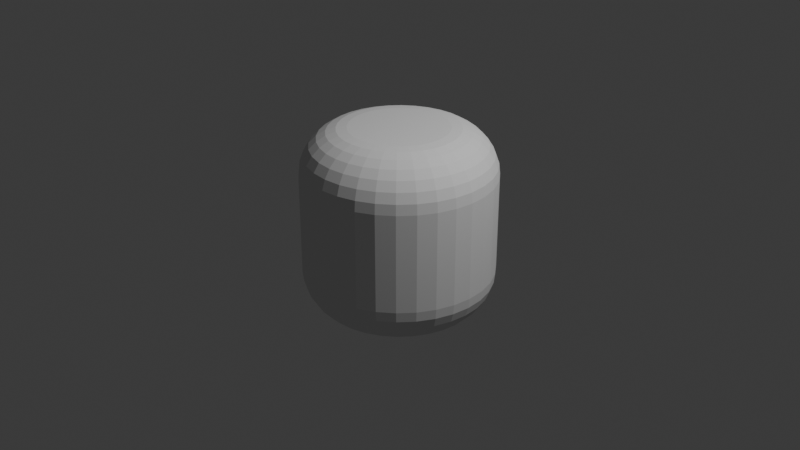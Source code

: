 # Source: hydrogen_tank_module.blend  (saved by Blender 4.5.90; exported with 4.5.12 LTS)
import bpy
from mathutils import Matrix  # noqa: F401  (used for matrix-valued properties, if any)

bpy.ops.wm.read_factory_settings(use_empty=True)
scene = bpy.context.scene
scene.name = 'Scene'

# ---- collections
col_collection = bpy.data.collections.new('Collection'); scene.collection.children.link(col_collection)

# ---- world
world_world = bpy.data.worlds.new('World'); scene.world = world_world
world_world.use_nodes = True; world_world.node_tree.nodes.clear()
_N = world_world.node_tree.nodes; _L = world_world.node_tree.links
n0 = _N.new('ShaderNodeOutputWorld'); n0.name = 'World Output'; n0.location = (200, 100)
n1 = _N.new('ShaderNodeBackground'); n1.name = 'Background'; n1.location = (-200, 100)
n1.inputs[0].default_value = (0.05088, 0.05088, 0.05088, 1.0)
_L.new(n1.outputs[0], n0.inputs[0])
n0.is_active_output = True
world_world.color = (0.05088, 0.05088, 0.05088)
world_world.sun_shadow_jitter_overblur = 0.0

# ---- cameras
cam_camera = bpy.data.cameras.new('Camera')
cam_camera.clip_end = 100.0
cam_camera.ortho_scale = 7.314

# ---- lights
light_light = bpy.data.lights.new('Light', 'POINT')
light_light.energy = 1000.0
light_light.shadow_soft_size = 0.1

# ---- meshes
me_cylinder = bpy.data.meshes.new('Cylinder')
me_cylinder.from_pydata([(0.0, 0.5128, -1.0), (0.0, 1.0, -0.5151), (0.0, 0.6212, -0.9878), (0.0, 0.7242, -0.952), (4.657e-10, 0.8165, -0.8942), (4.657e-10, 0.8937, -0.8174), (0.0, 0.9517, -0.7255), (0.0, 0.9878, -0.623), (0.0, 0.5128, 1.0), (0.0, 1.0, 0.5151), (0.0, 0.6212, 0.9878), (0.0, 0.7242, 0.952), (-4.657e-10, 0.8165, 0.8942), (-4.657e-10, 0.8937, 0.8174), (0.0, 0.9517, 0.7255), (0.0, 0.9878, 0.623), (0.1, 0.5029, -1.0), (0.1951, 0.9808, -0.5151), (0.1212, 0.6092, -0.9878), (0.1413, 0.7102, -0.952), (0.1593, 0.8009, -0.8942), (0.1744, 0.8765, -0.8174), (0.1857, 0.9335, -0.7255), (0.1927, 0.9688, -0.623), (0.1, 0.5029, 1.0), (0.1951, 0.9808, 0.5151), (0.1212, 0.6092, 0.9878), (0.1413, 0.7102, 0.952), (0.1593, 0.8009, 0.8942), (0.1744, 0.8765, 0.8174), (0.1857, 0.9335, 0.7255), (0.1927, 0.9688, 0.623), (0.1962, 0.4737, -1.0), (0.3827, 0.9239, -0.5151), (0.2377, 0.5739, -0.9878), (0.2771, 0.669, -0.952), (0.3125, 0.7544, -0.8942), (0.342, 0.8257, -0.8174), (0.3642, 0.8793, -0.7255), (0.378, 0.9126, -0.623), (0.1962, 0.4737, 1.0), (0.3827, 0.9239, 0.5151), (0.2377, 0.5739, 0.9878), (0.2771, 0.669, 0.952), (0.3125, 0.7544, 0.8942), (0.342, 0.8257, 0.8174), (0.3642, 0.8793, 0.7255), (0.378, 0.9126, 0.623), (0.2849, 0.4263, -1.0), (0.5556, 0.8315, -0.5151), (0.3451, 0.5165, -0.9878), (0.4023, 0.6021, -0.952), (0.4536, 0.6789, -0.8942), (0.4965, 0.7431, -0.8174), (0.5288, 0.7913, -0.7255), (0.5488, 0.8213, -0.623), (0.2849, 0.4263, 1.0), (0.5556, 0.8315, 0.5151), (0.3451, 0.5165, 0.9878), (0.4023, 0.6021, 0.952), (0.4536, 0.6789, 0.8942), (0.4965, 0.7431, 0.8174), (0.5288, 0.7913, 0.7255), (0.5488, 0.8213, 0.623), (0.3626, 0.3626, -1.0), (0.7071, 0.7071, -0.5151), (0.4392, 0.4392, -0.9878), (0.5121, 0.5121, -0.952), (0.5774, 0.5774, -0.8942), (0.6319, 0.6319, -0.8174), (0.673, 0.673, -0.7255), (0.6985, 0.6985, -0.623), (0.3626, 0.3626, 1.0), (0.7071, 0.7071, 0.5151), (0.4392, 0.4392, 0.9878), (0.5121, 0.5121, 0.952), (0.5774, 0.5774, 0.8942), (0.6319, 0.6319, 0.8174), (0.673, 0.673, 0.7255), (0.6985, 0.6985, 0.623), (0.4263, 0.2849, -1.0), (0.8315, 0.5556, -0.5151), (0.5165, 0.3451, -0.9878), (0.6021, 0.4023, -0.952), (0.6789, 0.4536, -0.8942), (0.7431, 0.4965, -0.8174), (0.7913, 0.5288, -0.7255), (0.8213, 0.5488, -0.623), (0.4263, 0.2849, 1.0), (0.8315, 0.5556, 0.5151), (0.5165, 0.3451, 0.9878), (0.6021, 0.4023, 0.952), (0.6789, 0.4536, 0.8942), (0.7431, 0.4965, 0.8174), (0.7913, 0.5288, 0.7255), (0.8213, 0.5488, 0.623), (0.4737, 0.1962, -1.0), (0.9239, 0.3827, -0.5151), (0.5739, 0.2377, -0.9878), (0.669, 0.2771, -0.952), (0.7544, 0.3125, -0.8942), (0.8257, 0.342, -0.8174), (0.8793, 0.3642, -0.7255), (0.9126, 0.378, -0.623), (0.4737, 0.1962, 1.0), (0.9239, 0.3827, 0.5151), (0.5739, 0.2377, 0.9878), (0.669, 0.2771, 0.952), (0.7544, 0.3125, 0.8942), (0.8257, 0.342, 0.8174), (0.8793, 0.3642, 0.7255), (0.9126, 0.378, 0.623), (0.5029, 0.1, -1.0), (0.9808, 0.1951, -0.5151), (0.6092, 0.1212, -0.9878), (0.7102, 0.1413, -0.952), (0.8009, 0.1593, -0.8942), (0.8765, 0.1744, -0.8174), (0.9335, 0.1857, -0.7255), (0.9688, 0.1927, -0.623), (0.5029, 0.1, 1.0), (0.9808, 0.1951, 0.5151), (0.6092, 0.1212, 0.9878), (0.7102, 0.1413, 0.952), (0.8009, 0.1593, 0.8942), (0.8765, 0.1744, 0.8174), (0.9335, 0.1857, 0.7255), (0.9688, 0.1927, 0.623), (0.5128, 0.0, -1.0), (1.0, 0.0, -0.5151), (0.6212, 0.0, -0.9878), (0.7242, 0.0, -0.952), (0.8165, -4.657e-10, -0.8942), (0.8937, -4.657e-10, -0.8174), (0.9517, 0.0, -0.7255), (0.9878, 0.0, -0.623), (0.5128, 0.0, 1.0), (1.0, 0.0, 0.5151), (0.6212, 0.0, 0.9878), (0.7242, 0.0, 0.952), (0.8165, 4.657e-10, 0.8942), (0.8937, 4.657e-10, 0.8174), (0.9517, 0.0, 0.7255), (0.9878, 0.0, 0.623), (0.5029, -0.1, -1.0), (0.9808, -0.1951, -0.5151), (0.6092, -0.1212, -0.9878), (0.7102, -0.1413, -0.952), (0.8009, -0.1593, -0.8942), (0.8765, -0.1744, -0.8174), (0.9335, -0.1857, -0.7255), (0.9688, -0.1927, -0.623), (0.5029, -0.1, 1.0), (0.9808, -0.1951, 0.5151), (0.6092, -0.1212, 0.9878), (0.7102, -0.1413, 0.952), (0.8009, -0.1593, 0.8942), (0.8765, -0.1744, 0.8174), (0.9335, -0.1857, 0.7255), (0.9688, -0.1927, 0.623), (0.4737, -0.1962, -1.0), (0.9239, -0.3827, -0.5151), (0.5739, -0.2377, -0.9878), (0.669, -0.2771, -0.952), (0.7544, -0.3125, -0.8942), (0.8257, -0.342, -0.8174), (0.8793, -0.3642, -0.7255), (0.9126, -0.378, -0.623), (0.4737, -0.1962, 1.0), (0.9239, -0.3827, 0.5151), (0.5739, -0.2377, 0.9878), (0.669, -0.2771, 0.952), (0.7544, -0.3125, 0.8942), (0.8257, -0.342, 0.8174), (0.8793, -0.3642, 0.7255), (0.9126, -0.378, 0.623), (0.4263, -0.2849, -1.0), (0.8315, -0.5556, -0.5151), (0.5165, -0.3451, -0.9878), (0.6021, -0.4023, -0.952), (0.6789, -0.4536, -0.8942), (0.7431, -0.4965, -0.8174), (0.7913, -0.5288, -0.7255), (0.8213, -0.5488, -0.623), (0.4263, -0.2849, 1.0), (0.8315, -0.5556, 0.5151), (0.5165, -0.3451, 0.9878), (0.6021, -0.4023, 0.952), (0.6789, -0.4536, 0.8942), (0.7431, -0.4965, 0.8174), (0.7913, -0.5288, 0.7255), (0.8213, -0.5488, 0.623), (0.3626, -0.3626, -1.0), (0.7071, -0.7071, -0.5151), (0.4392, -0.4392, -0.9878), (0.5121, -0.5121, -0.952), (0.5774, -0.5774, -0.8942), (0.6319, -0.6319, -0.8174), (0.673, -0.673, -0.7255), (0.6985, -0.6985, -0.623), (0.3626, -0.3626, 1.0), (0.7071, -0.7071, 0.5151), (0.4392, -0.4392, 0.9878), (0.5121, -0.5121, 0.952), (0.5774, -0.5774, 0.8942), (0.6319, -0.6319, 0.8174), (0.673, -0.673, 0.7255), (0.6985, -0.6985, 0.623), (0.2849, -0.4263, -1.0), (0.5556, -0.8315, -0.5151), (0.3451, -0.5165, -0.9878), (0.4023, -0.6021, -0.952), (0.4536, -0.6789, -0.8942), (0.4965, -0.7431, -0.8174), (0.5288, -0.7913, -0.7255), (0.5488, -0.8213, -0.623), (0.2849, -0.4263, 1.0), (0.5556, -0.8315, 0.5151), (0.3451, -0.5165, 0.9878), (0.4023, -0.6021, 0.952), (0.4536, -0.6789, 0.8942), (0.4965, -0.7431, 0.8174), (0.5288, -0.7913, 0.7255), (0.5488, -0.8213, 0.623), (0.1962, -0.4737, -1.0), (0.3827, -0.9239, -0.5151), (0.2377, -0.5739, -0.9878), (0.2771, -0.669, -0.952), (0.3125, -0.7544, -0.8942), (0.342, -0.8257, -0.8174), (0.3642, -0.8793, -0.7255), (0.378, -0.9126, -0.623), (0.1962, -0.4737, 1.0), (0.3827, -0.9239, 0.5151), (0.2377, -0.5739, 0.9878), (0.2771, -0.669, 0.952), (0.3125, -0.7544, 0.8942), (0.342, -0.8257, 0.8174), (0.3642, -0.8793, 0.7255), (0.378, -0.9126, 0.623), (0.1, -0.5029, -1.0), (0.1951, -0.9808, -0.5151), (0.1212, -0.6092, -0.9878), (0.1413, -0.7102, -0.952), (0.1593, -0.8009, -0.8942), (0.1744, -0.8765, -0.8174), (0.1857, -0.9335, -0.7255), (0.1927, -0.9688, -0.623), (0.1, -0.5029, 1.0), (0.1951, -0.9808, 0.5151), (0.1212, -0.6092, 0.9878), (0.1413, -0.7102, 0.952), (0.1593, -0.8009, 0.8942), (0.1744, -0.8765, 0.8174), (0.1857, -0.9335, 0.7255), (0.1927, -0.9688, 0.623), (0.0, -0.5128, -1.0), (0.0, -1.0, -0.5151), (0.0, -0.6212, -0.9878), (0.0, -0.7242, -0.952), (-4.657e-10, -0.8165, -0.8942), (-4.657e-10, -0.8937, -0.8174), (0.0, -0.9517, -0.7255), (0.0, -0.9878, -0.623), (0.0, -0.5128, 1.0), (0.0, -1.0, 0.5151), (0.0, -0.6212, 0.9878), (0.0, -0.7242, 0.952), (4.657e-10, -0.8165, 0.8942), (4.657e-10, -0.8937, 0.8174), (0.0, -0.9517, 0.7255), (0.0, -0.9878, 0.623), (-0.1, -0.5029, -1.0), (-0.1951, -0.9808, -0.5151), (-0.1212, -0.6092, -0.9878), (-0.1413, -0.7102, -0.952), (-0.1593, -0.8009, -0.8942), (-0.1744, -0.8765, -0.8174), (-0.1857, -0.9335, -0.7255), (-0.1927, -0.9688, -0.623), (-0.1, -0.5029, 1.0), (-0.1951, -0.9808, 0.5151), (-0.1212, -0.6092, 0.9878), (-0.1413, -0.7102, 0.952), (-0.1593, -0.8009, 0.8942), (-0.1744, -0.8765, 0.8174), (-0.1857, -0.9335, 0.7255), (-0.1927, -0.9688, 0.623), (-0.1962, -0.4737, -1.0), (-0.3827, -0.9239, -0.5151), (-0.2377, -0.5739, -0.9878), (-0.2771, -0.669, -0.952), (-0.3125, -0.7544, -0.8942), (-0.342, -0.8257, -0.8174), (-0.3642, -0.8793, -0.7255), (-0.378, -0.9126, -0.623), (-0.1962, -0.4737, 1.0), (-0.3827, -0.9239, 0.5151), (-0.2377, -0.5739, 0.9878), (-0.2771, -0.669, 0.952), (-0.3125, -0.7544, 0.8942), (-0.342, -0.8257, 0.8174), (-0.3642, -0.8793, 0.7255), (-0.378, -0.9126, 0.623), (-0.2849, -0.4263, -1.0), (-0.5556, -0.8315, -0.5151), (-0.3451, -0.5165, -0.9878), (-0.4023, -0.6021, -0.952), (-0.4536, -0.6789, -0.8942), (-0.4965, -0.7431, -0.8174), (-0.5288, -0.7913, -0.7255), (-0.5488, -0.8213, -0.623), (-0.2849, -0.4263, 1.0), (-0.5556, -0.8315, 0.5151), (-0.3451, -0.5165, 0.9878), (-0.4023, -0.6021, 0.952), (-0.4536, -0.6789, 0.8942), (-0.4965, -0.7431, 0.8174), (-0.5288, -0.7913, 0.7255), (-0.5488, -0.8213, 0.623), (-0.3626, -0.3626, -1.0), (-0.7071, -0.7071, -0.5151), (-0.4392, -0.4392, -0.9878), (-0.5121, -0.5121, -0.952), (-0.5774, -0.5774, -0.8942), (-0.6319, -0.6319, -0.8174), (-0.673, -0.673, -0.7255), (-0.6985, -0.6985, -0.623), (-0.3626, -0.3626, 1.0), (-0.7071, -0.7071, 0.5151), (-0.4392, -0.4392, 0.9878), (-0.5121, -0.5121, 0.952), (-0.5774, -0.5774, 0.8942), (-0.6319, -0.6319, 0.8174), (-0.673, -0.673, 0.7255), (-0.6985, -0.6985, 0.623), (-0.4263, -0.2849, -1.0), (-0.8315, -0.5556, -0.5151), (-0.5165, -0.3451, -0.9878), (-0.6021, -0.4023, -0.952), (-0.6789, -0.4536, -0.8942), (-0.7431, -0.4965, -0.8174), (-0.7913, -0.5288, -0.7255), (-0.8213, -0.5488, -0.623), (-0.4263, -0.2849, 1.0), (-0.8315, -0.5556, 0.5151), (-0.5165, -0.3451, 0.9878), (-0.6021, -0.4023, 0.952), (-0.6789, -0.4536, 0.8942), (-0.7431, -0.4965, 0.8174), (-0.7913, -0.5288, 0.7255), (-0.8213, -0.5488, 0.623), (-0.4737, -0.1962, -1.0), (-0.9239, -0.3827, -0.5151), (-0.5739, -0.2377, -0.9878), (-0.669, -0.2771, -0.952), (-0.7544, -0.3125, -0.8942), (-0.8257, -0.342, -0.8174), (-0.8793, -0.3642, -0.7255), (-0.9126, -0.378, -0.623), (-0.4737, -0.1962, 1.0), (-0.9239, -0.3827, 0.5151), (-0.5739, -0.2377, 0.9878), (-0.669, -0.2771, 0.952), (-0.7544, -0.3125, 0.8942), (-0.8257, -0.342, 0.8174), (-0.8793, -0.3642, 0.7255), (-0.9126, -0.378, 0.623), (-0.5029, -0.1, -1.0), (-0.9808, -0.1951, -0.5151), (-0.6092, -0.1212, -0.9878), (-0.7102, -0.1413, -0.952), (-0.8009, -0.1593, -0.8942), (-0.8765, -0.1744, -0.8174), (-0.9335, -0.1857, -0.7255), (-0.9688, -0.1927, -0.623), (-0.5029, -0.1, 1.0), (-0.9808, -0.1951, 0.5151), (-0.6092, -0.1212, 0.9878), (-0.7102, -0.1413, 0.952), (-0.8009, -0.1593, 0.8942), (-0.8765, -0.1744, 0.8174), (-0.9335, -0.1857, 0.7255), (-0.9688, -0.1927, 0.623), (-0.5128, 0.0, -1.0), (-1.0, 0.0, -0.5151), (-0.6212, 0.0, -0.9878), (-0.7242, 0.0, -0.952), (-0.8165, 4.657e-10, -0.8942), (-0.8937, 4.657e-10, -0.8174), (-0.9517, 0.0, -0.7255), (-0.9878, 0.0, -0.623), (-0.5128, 0.0, 1.0), (-1.0, 0.0, 0.5151), (-0.6212, 0.0, 0.9878), (-0.7242, 0.0, 0.952), (-0.8165, -4.657e-10, 0.8942), (-0.8937, -4.657e-10, 0.8174), (-0.9517, 0.0, 0.7255), (-0.9878, 0.0, 0.623), (-0.5029, 0.1, -1.0), (-0.9808, 0.1951, -0.5151), (-0.6092, 0.1212, -0.9878), (-0.7102, 0.1413, -0.952), (-0.8009, 0.1593, -0.8942), (-0.8765, 0.1744, -0.8174), (-0.9335, 0.1857, -0.7255), (-0.9688, 0.1927, -0.623), (-0.5029, 0.1, 1.0), (-0.9808, 0.1951, 0.5151), (-0.6092, 0.1212, 0.9878), (-0.7102, 0.1413, 0.952), (-0.8009, 0.1593, 0.8942), (-0.8765, 0.1744, 0.8174), (-0.9335, 0.1857, 0.7255), (-0.9688, 0.1927, 0.623), (-0.4737, 0.1962, -1.0), (-0.9239, 0.3827, -0.5151), (-0.5739, 0.2377, -0.9878), (-0.669, 0.2771, -0.952), (-0.7544, 0.3125, -0.8942), (-0.8257, 0.342, -0.8174), (-0.8793, 0.3642, -0.7255), (-0.9126, 0.378, -0.623), (-0.4737, 0.1962, 1.0), (-0.9239, 0.3827, 0.5151), (-0.5739, 0.2377, 0.9878), (-0.669, 0.2771, 0.952), (-0.7544, 0.3125, 0.8942), (-0.8257, 0.342, 0.8174), (-0.8793, 0.3642, 0.7255), (-0.9126, 0.378, 0.623), (-0.4263, 0.2849, -1.0), (-0.8315, 0.5556, -0.5151), (-0.5165, 0.3451, -0.9878), (-0.6021, 0.4023, -0.952), (-0.6789, 0.4536, -0.8942), (-0.7431, 0.4965, -0.8174), (-0.7913, 0.5288, -0.7255), (-0.8213, 0.5488, -0.623), (-0.4263, 0.2849, 1.0), (-0.8315, 0.5556, 0.5151), (-0.5165, 0.3451, 0.9878), (-0.6021, 0.4023, 0.952), (-0.6789, 0.4536, 0.8942), (-0.7431, 0.4965, 0.8174), (-0.7913, 0.5288, 0.7255), (-0.8213, 0.5488, 0.623), (-0.3626, 0.3626, -1.0), (-0.7071, 0.7071, -0.5151), (-0.4392, 0.4392, -0.9878), (-0.5121, 0.5121, -0.952), (-0.5774, 0.5774, -0.8942), (-0.6319, 0.6319, -0.8174), (-0.673, 0.673, -0.7255), (-0.6985, 0.6985, -0.623), (-0.3626, 0.3626, 1.0), (-0.7071, 0.7071, 0.5151), (-0.4392, 0.4392, 0.9878), (-0.5121, 0.5121, 0.952), (-0.5774, 0.5774, 0.8942), (-0.6319, 0.6319, 0.8174), (-0.673, 0.673, 0.7255), (-0.6985, 0.6985, 0.623), (-0.2849, 0.4263, -1.0), (-0.5556, 0.8315, -0.5151), (-0.3451, 0.5165, -0.9878), (-0.4023, 0.6021, -0.952), (-0.4536, 0.6789, -0.8942), (-0.4965, 0.7431, -0.8174), (-0.5288, 0.7913, -0.7255), (-0.5488, 0.8213, -0.623), (-0.2849, 0.4263, 1.0), (-0.5556, 0.8315, 0.5151), (-0.3451, 0.5165, 0.9878), (-0.4023, 0.6021, 0.952), (-0.4536, 0.6789, 0.8942), (-0.4965, 0.7431, 0.8174), (-0.5288, 0.7913, 0.7255), (-0.5488, 0.8213, 0.623), (-0.1962, 0.4737, -1.0), (-0.3827, 0.9239, -0.5151), (-0.2377, 0.5739, -0.9878), (-0.2771, 0.669, -0.952), (-0.3125, 0.7544, -0.8942), (-0.342, 0.8257, -0.8174), (-0.3642, 0.8793, -0.7255), (-0.378, 0.9126, -0.623), (-0.1962, 0.4737, 1.0), (-0.3827, 0.9239, 0.5151), (-0.2377, 0.5739, 0.9878), (-0.2771, 0.669, 0.952), (-0.3125, 0.7544, 0.8942), (-0.342, 0.8257, 0.8174), (-0.3642, 0.8793, 0.7255), (-0.378, 0.9126, 0.623), (-0.1, 0.5029, -1.0), (-0.1951, 0.9808, -0.5151), (-0.1212, 0.6092, -0.9878), (-0.1413, 0.7102, -0.952), (-0.1593, 0.8009, -0.8942), (-0.1744, 0.8765, -0.8174), (-0.1857, 0.9335, -0.7255), (-0.1927, 0.9688, -0.623), (-0.1, 0.5029, 1.0), (-0.1951, 0.9808, 0.5151), (-0.1212, 0.6092, 0.9878), (-0.1413, 0.7102, 0.952), (-0.1593, 0.8009, 0.8942), (-0.1744, 0.8765, 0.8174), (-0.1857, 0.9335, 0.7255), (-0.1927, 0.9688, 0.623)], [], [(1, 17, 23, 7), (7, 23, 22, 6), (6, 22, 21, 5), (5, 21, 20, 4), (4, 20, 19, 3), (3, 19, 18, 2), (2, 18, 16, 0), (25, 9, 15, 31), (31, 15, 14, 30), (30, 14, 13, 29), (29, 13, 12, 28), (28, 12, 11, 27), (27, 11, 10, 26), (26, 10, 8, 24), (17, 33, 39, 23), (23, 39, 38, 22), (22, 38, 37, 21), (21, 37, 36, 20), (20, 36, 35, 19), (19, 35, 34, 18), (18, 34, 32, 16), (41, 25, 31, 47), (47, 31, 30, 46), (46, 30, 29, 45), (45, 29, 28, 44), (44, 28, 27, 43), (43, 27, 26, 42), (42, 26, 24, 40), (33, 49, 55, 39), (39, 55, 54, 38), (38, 54, 53, 37), (37, 53, 52, 36), (36, 52, 51, 35), (35, 51, 50, 34), (34, 50, 48, 32), (57, 41, 47, 63), (63, 47, 46, 62), (62, 46, 45, 61), (61, 45, 44, 60), (60, 44, 43, 59), (59, 43, 42, 58), (58, 42, 40, 56), (49, 65, 71, 55), (55, 71, 70, 54), (54, 70, 69, 53), (53, 69, 68, 52), (52, 68, 67, 51), (51, 67, 66, 50), (50, 66, 64, 48), (73, 57, 63, 79), (79, 63, 62, 78), (78, 62, 61, 77), (77, 61, 60, 76), (76, 60, 59, 75), (75, 59, 58, 74), (74, 58, 56, 72), (65, 81, 87, 71), (71, 87, 86, 70), (70, 86, 85, 69), (69, 85, 84, 68), (68, 84, 83, 67), (67, 83, 82, 66), (66, 82, 80, 64), (89, 73, 79, 95), (95, 79, 78, 94), (94, 78, 77, 93), (93, 77, 76, 92), (92, 76, 75, 91), (91, 75, 74, 90), (90, 74, 72, 88), (81, 97, 103, 87), (87, 103, 102, 86), (86, 102, 101, 85), (85, 101, 100, 84), (84, 100, 99, 83), (83, 99, 98, 82), (82, 98, 96, 80), (105, 89, 95, 111), (111, 95, 94, 110), (110, 94, 93, 109), (109, 93, 92, 108), (108, 92, 91, 107), (107, 91, 90, 106), (106, 90, 88, 104), (97, 113, 119, 103), (103, 119, 118, 102), (102, 118, 117, 101), (101, 117, 116, 100), (100, 116, 115, 99), (99, 115, 114, 98), (98, 114, 112, 96), (121, 105, 111, 127), (127, 111, 110, 126), (126, 110, 109, 125), (125, 109, 108, 124), (124, 108, 107, 123), (123, 107, 106, 122), (122, 106, 104, 120), (113, 129, 135, 119), (119, 135, 134, 118), (118, 134, 133, 117), (117, 133, 132, 116), (116, 132, 131, 115), (115, 131, 130, 114), (114, 130, 128, 112), (137, 121, 127, 143), (143, 127, 126, 142), (142, 126, 125, 141), (141, 125, 124, 140), (140, 124, 123, 139), (139, 123, 122, 138), (138, 122, 120, 136), (129, 145, 151, 135), (135, 151, 150, 134), (134, 150, 149, 133), (133, 149, 148, 132), (132, 148, 147, 131), (131, 147, 146, 130), (130, 146, 144, 128), (153, 137, 143, 159), (159, 143, 142, 158), (158, 142, 141, 157), (157, 141, 140, 156), (156, 140, 139, 155), (155, 139, 138, 154), (154, 138, 136, 152), (145, 161, 167, 151), (151, 167, 166, 150), (150, 166, 165, 149), (149, 165, 164, 148), (148, 164, 163, 147), (147, 163, 162, 146), (146, 162, 160, 144), (169, 153, 159, 175), (175, 159, 158, 174), (174, 158, 157, 173), (173, 157, 156, 172), (172, 156, 155, 171), (171, 155, 154, 170), (170, 154, 152, 168), (161, 177, 183, 167), (167, 183, 182, 166), (166, 182, 181, 165), (165, 181, 180, 164), (164, 180, 179, 163), (163, 179, 178, 162), (162, 178, 176, 160), (185, 169, 175, 191), (191, 175, 174, 190), (190, 174, 173, 189), (189, 173, 172, 188), (188, 172, 171, 187), (187, 171, 170, 186), (186, 170, 168, 184), (177, 193, 199, 183), (183, 199, 198, 182), (182, 198, 197, 181), (181, 197, 196, 180), (180, 196, 195, 179), (179, 195, 194, 178), (178, 194, 192, 176), (201, 185, 191, 207), (207, 191, 190, 206), (206, 190, 189, 205), (205, 189, 188, 204), (204, 188, 187, 203), (203, 187, 186, 202), (202, 186, 184, 200), (193, 209, 215, 199), (199, 215, 214, 198), (198, 214, 213, 197), (197, 213, 212, 196), (196, 212, 211, 195), (195, 211, 210, 194), (194, 210, 208, 192), (217, 201, 207, 223), (223, 207, 206, 222), (222, 206, 205, 221), (221, 205, 204, 220), (220, 204, 203, 219), (219, 203, 202, 218), (218, 202, 200, 216), (209, 225, 231, 215), (215, 231, 230, 214), (214, 230, 229, 213), (213, 229, 228, 212), (212, 228, 227, 211), (211, 227, 226, 210), (210, 226, 224, 208), (233, 217, 223, 239), (239, 223, 222, 238), (238, 222, 221, 237), (237, 221, 220, 236), (236, 220, 219, 235), (235, 219, 218, 234), (234, 218, 216, 232), (225, 241, 247, 231), (231, 247, 246, 230), (230, 246, 245, 229), (229, 245, 244, 228), (228, 244, 243, 227), (227, 243, 242, 226), (226, 242, 240, 224), (249, 233, 239, 255), (255, 239, 238, 254), (254, 238, 237, 253), (253, 237, 236, 252), (252, 236, 235, 251), (251, 235, 234, 250), (250, 234, 232, 248), (241, 257, 263, 247), (247, 263, 262, 246), (246, 262, 261, 245), (245, 261, 260, 244), (244, 260, 259, 243), (243, 259, 258, 242), (242, 258, 256, 240), (265, 249, 255, 271), (271, 255, 254, 270), (270, 254, 253, 269), (269, 253, 252, 268), (268, 252, 251, 267), (267, 251, 250, 266), (266, 250, 248, 264), (257, 273, 279, 263), (263, 279, 278, 262), (262, 278, 277, 261), (261, 277, 276, 260), (260, 276, 275, 259), (259, 275, 274, 258), (258, 274, 272, 256), (281, 265, 271, 287), (287, 271, 270, 286), (286, 270, 269, 285), (285, 269, 268, 284), (284, 268, 267, 283), (283, 267, 266, 282), (282, 266, 264, 280), (273, 289, 295, 279), (279, 295, 294, 278), (278, 294, 293, 277), (277, 293, 292, 276), (276, 292, 291, 275), (275, 291, 290, 274), (274, 290, 288, 272), (297, 281, 287, 303), (303, 287, 286, 302), (302, 286, 285, 301), (301, 285, 284, 300), (300, 284, 283, 299), (299, 283, 282, 298), (298, 282, 280, 296), (289, 305, 311, 295), (295, 311, 310, 294), (294, 310, 309, 293), (293, 309, 308, 292), (292, 308, 307, 291), (291, 307, 306, 290), (290, 306, 304, 288), (313, 297, 303, 319), (319, 303, 302, 318), (318, 302, 301, 317), (317, 301, 300, 316), (316, 300, 299, 315), (315, 299, 298, 314), (314, 298, 296, 312), (305, 321, 327, 311), (311, 327, 326, 310), (310, 326, 325, 309), (309, 325, 324, 308), (308, 324, 323, 307), (307, 323, 322, 306), (306, 322, 320, 304), (329, 313, 319, 335), (335, 319, 318, 334), (334, 318, 317, 333), (333, 317, 316, 332), (332, 316, 315, 331), (331, 315, 314, 330), (330, 314, 312, 328), (321, 337, 343, 327), (327, 343, 342, 326), (326, 342, 341, 325), (325, 341, 340, 324), (324, 340, 339, 323), (323, 339, 338, 322), (322, 338, 336, 320), (345, 329, 335, 351), (351, 335, 334, 350), (350, 334, 333, 349), (349, 333, 332, 348), (348, 332, 331, 347), (347, 331, 330, 346), (346, 330, 328, 344), (337, 353, 359, 343), (343, 359, 358, 342), (342, 358, 357, 341), (341, 357, 356, 340), (340, 356, 355, 339), (339, 355, 354, 338), (338, 354, 352, 336), (361, 345, 351, 367), (367, 351, 350, 366), (366, 350, 349, 365), (365, 349, 348, 364), (364, 348, 347, 363), (363, 347, 346, 362), (362, 346, 344, 360), (353, 369, 375, 359), (359, 375, 374, 358), (358, 374, 373, 357), (357, 373, 372, 356), (356, 372, 371, 355), (355, 371, 370, 354), (354, 370, 368, 352), (377, 361, 367, 383), (383, 367, 366, 382), (382, 366, 365, 381), (381, 365, 364, 380), (380, 364, 363, 379), (379, 363, 362, 378), (378, 362, 360, 376), (369, 385, 391, 375), (375, 391, 390, 374), (374, 390, 389, 373), (373, 389, 388, 372), (372, 388, 387, 371), (371, 387, 386, 370), (370, 386, 384, 368), (393, 377, 383, 399), (399, 383, 382, 398), (398, 382, 381, 397), (397, 381, 380, 396), (396, 380, 379, 395), (395, 379, 378, 394), (394, 378, 376, 392), (385, 401, 407, 391), (391, 407, 406, 390), (390, 406, 405, 389), (389, 405, 404, 388), (388, 404, 403, 387), (387, 403, 402, 386), (386, 402, 400, 384), (409, 393, 399, 415), (415, 399, 398, 414), (414, 398, 397, 413), (413, 397, 396, 412), (412, 396, 395, 411), (411, 395, 394, 410), (410, 394, 392, 408), (401, 417, 423, 407), (407, 423, 422, 406), (406, 422, 421, 405), (405, 421, 420, 404), (404, 420, 419, 403), (403, 419, 418, 402), (402, 418, 416, 400), (425, 409, 415, 431), (431, 415, 414, 430), (430, 414, 413, 429), (429, 413, 412, 428), (428, 412, 411, 427), (427, 411, 410, 426), (426, 410, 408, 424), (417, 433, 439, 423), (423, 439, 438, 422), (422, 438, 437, 421), (421, 437, 436, 420), (420, 436, 435, 419), (419, 435, 434, 418), (418, 434, 432, 416), (441, 425, 431, 447), (447, 431, 430, 446), (446, 430, 429, 445), (445, 429, 428, 444), (444, 428, 427, 443), (443, 427, 426, 442), (442, 426, 424, 440), (433, 449, 455, 439), (439, 455, 454, 438), (438, 454, 453, 437), (437, 453, 452, 436), (436, 452, 451, 435), (435, 451, 450, 434), (434, 450, 448, 432), (457, 441, 447, 463), (463, 447, 446, 462), (462, 446, 445, 461), (461, 445, 444, 460), (460, 444, 443, 459), (459, 443, 442, 458), (458, 442, 440, 456), (449, 465, 471, 455), (455, 471, 470, 454), (454, 470, 469, 453), (453, 469, 468, 452), (452, 468, 467, 451), (451, 467, 466, 450), (450, 466, 464, 448), (473, 457, 463, 479), (479, 463, 462, 478), (478, 462, 461, 477), (477, 461, 460, 476), (476, 460, 459, 475), (475, 459, 458, 474), (474, 458, 456, 472), (465, 481, 487, 471), (471, 487, 486, 470), (470, 486, 485, 469), (469, 485, 484, 468), (468, 484, 483, 467), (467, 483, 482, 466), (466, 482, 480, 464), (489, 473, 479, 495), (495, 479, 478, 494), (494, 478, 477, 493), (493, 477, 476, 492), (492, 476, 475, 491), (491, 475, 474, 490), (490, 474, 472, 488), (481, 497, 503, 487), (487, 503, 502, 486), (486, 502, 501, 485), (485, 501, 500, 484), (484, 500, 499, 483), (483, 499, 498, 482), (482, 498, 496, 480), (505, 489, 495, 511), (511, 495, 494, 510), (510, 494, 493, 509), (509, 493, 492, 508), (508, 492, 491, 507), (507, 491, 490, 506), (506, 490, 488, 504), (497, 1, 7, 503), (503, 7, 6, 502), (502, 6, 5, 501), (501, 5, 4, 500), (500, 4, 3, 499), (499, 3, 2, 498), (498, 2, 0, 496), (9, 505, 511, 15), (15, 511, 510, 14), (14, 510, 509, 13), (13, 509, 508, 12), (12, 508, 507, 11), (11, 507, 506, 10), (10, 506, 504, 8), (0, 16, 32, 48, 64, 80, 96, 112, 128, 144, 160, 176, 192, 208, 224, 240, 256, 272, 288, 304, 320, 336, 352, 368, 384, 400, 416, 432, 448, 464, 480, 496), (1, 9, 25, 17), (497, 505, 9, 1), (24, 8, 504, 488, 472, 456, 440, 424, 408, 392, 376, 360, 344, 328, 312, 296, 280, 264, 248, 232, 216, 200, 184, 168, 152, 136, 120, 104, 88, 72, 56, 40), (17, 25, 41, 33), (33, 41, 57, 49), (49, 57, 73, 65), (65, 73, 89, 81), (81, 89, 105, 97), (97, 105, 121, 113), (113, 121, 137, 129), (129, 137, 153, 145), (145, 153, 169, 161), (161, 169, 185, 177), (177, 185, 201, 193), (193, 201, 217, 209), (209, 217, 233, 225), (225, 233, 249, 241), (241, 249, 265, 257), (257, 265, 281, 273), (273, 281, 297, 289), (289, 297, 313, 305), (305, 313, 329, 321), (321, 329, 345, 337), (337, 345, 361, 353), (353, 361, 377, 369), (369, 377, 393, 385), (385, 393, 409, 401), (401, 409, 425, 417), (417, 425, 441, 433), (433, 441, 457, 449), (449, 457, 473, 465), (465, 473, 489, 481), (481, 489, 505, 497)])
_uv = me_cylinder.uv_layers.new(name='UVMap')
_uv.uv.foreach_set('vector', [1.0, 0.6212, 0.9688, 0.6212, 0.9688, 0.5942, 0.9998, 0.5942, 0.9998, 0.5942, 0.9688, 0.5942, 0.9688, 0.5686, 0.9992, 0.5686, 0.9992, 0.5686, 0.9688, 0.5686, 0.9688, 0.5, 0.9983, 0.5, 0.75, 0.4898, 0.7968, 0.4851, 0.7882, 0.4422, 0.75, 0.446, 0.75, 0.446, 0.7882, 0.4422, 0.7839, 0.4205, 0.75, 0.4238, 0.75, 0.4238, 0.7839, 0.4205, 0.7791, 0.3962, 0.75, 0.3991, 0.75, 0.3991, 0.7791, 0.3962, 0.774, 0.3707, 0.75, 0.3731, 0.9688, 0.8788, 1.0, 0.8788, 0.9998, 0.9058, 0.9688, 0.9058, 0.9688, 0.9058, 0.9998, 0.9058, 0.9992, 0.9314, 0.9688, 0.9314, 0.9688, 0.9314, 0.9992, 0.9314, 0.9983, 1.0, 0.9688, 1.0, 0.2968, 0.4851, 0.25, 0.4898, 0.25, 0.446, 0.2882, 0.4422, 0.2882, 0.4422, 0.25, 0.446, 0.25, 0.4238, 0.2839, 0.4205, 0.2839, 0.4205, 0.25, 0.4238, 0.25, 0.3991, 0.2791, 0.3962, 0.2791, 0.3962, 0.25, 0.3991, 0.25, 0.3731, 0.274, 0.3707, 0.9688, 0.6212, 0.9375, 0.6212, 0.9375, 0.5942, 0.9688, 0.5942, 0.9688, 0.5942, 0.9375, 0.5942, 0.9375, 0.5686, 0.9688, 0.5686, 0.9688, 0.5686, 0.9375, 0.5686, 0.9375, 0.5, 0.9688, 0.5, 0.7968, 0.4851, 0.8418, 0.4715, 0.825, 0.4311, 0.7882, 0.4422, 0.7882, 0.4422, 0.825, 0.4311, 0.8165, 0.4106, 0.7839, 0.4205, 0.7839, 0.4205, 0.8165, 0.4106, 0.8071, 0.3877, 0.7791, 0.3962, 0.7791, 0.3962, 0.8071, 0.3877, 0.7971, 0.3637, 0.774, 0.3707, 0.9375, 0.8788, 0.9688, 0.8788, 0.9688, 0.9058, 0.9375, 0.9058, 0.9375, 0.9058, 0.9688, 0.9058, 0.9688, 0.9314, 0.9375, 0.9314, 0.9375, 0.9314, 0.9688, 0.9314, 0.9688, 1.0, 0.9375, 1.0, 0.3418, 0.4715, 0.2968, 0.4851, 0.2882, 0.4422, 0.325, 0.4311, 0.325, 0.4311, 0.2882, 0.4422, 0.2839, 0.4205, 0.3165, 0.4106, 0.3165, 0.4106, 0.2839, 0.4205, 0.2791, 0.3962, 0.3071, 0.3877, 0.3071, 0.3877, 0.2791, 0.3962, 0.274, 0.3707, 0.2971, 0.3637, 0.9375, 0.6212, 0.9062, 0.6212, 0.9062, 0.5942, 0.9375, 0.5942, 0.9375, 0.5942, 0.9062, 0.5942, 0.9063, 0.5686, 0.9375, 0.5686, 0.9375, 0.5686, 0.9063, 0.5686, 0.9062, 0.5, 0.9375, 0.5, 0.8418, 0.4715, 0.8832, 0.4493, 0.8589, 0.4129, 0.825, 0.4311, 0.825, 0.4311, 0.8589, 0.4129, 0.8466, 0.3945, 0.8165, 0.4106, 0.8165, 0.4106, 0.8466, 0.3945, 0.8328, 0.374, 0.8071, 0.3877, 0.8071, 0.3877, 0.8328, 0.374, 0.8184, 0.3523, 0.7971, 0.3637, 0.9063, 0.8788, 0.9375, 0.8788, 0.9375, 0.9058, 0.9062, 0.9058, 0.9062, 0.9058, 0.9375, 0.9058, 0.9375, 0.9314, 0.9062, 0.9314, 0.9062, 0.9314, 0.9375, 0.9314, 0.9375, 1.0, 0.9062, 1.0, 0.3832, 0.4493, 0.3418, 0.4715, 0.325, 0.4311, 0.3589, 0.4129, 0.3589, 0.4129, 0.325, 0.4311, 0.3165, 0.4106, 0.3466, 0.3945, 0.3466, 0.3945, 0.3165, 0.4106, 0.3071, 0.3877, 0.3328, 0.374, 0.3328, 0.374, 0.3071, 0.3877, 0.2971, 0.3637, 0.3184, 0.3523, 0.9062, 0.6212, 0.875, 0.6212, 0.875, 0.5942, 0.9062, 0.5942, 0.9062, 0.5942, 0.875, 0.5942, 0.875, 0.5686, 0.9063, 0.5686, 0.9063, 0.5686, 0.875, 0.5686, 0.875, 0.5, 0.9062, 0.5, 0.8832, 0.4493, 0.9195, 0.4195, 0.8886, 0.3886, 0.8589, 0.4129, 0.8589, 0.4129, 0.8886, 0.3886, 0.8729, 0.3729, 0.8466, 0.3945, 0.8466, 0.3945, 0.8729, 0.3729, 0.8554, 0.3554, 0.8328, 0.374, 0.8328, 0.374, 0.8554, 0.3554, 0.837, 0.337, 0.8184, 0.3523, 0.875, 0.8788, 0.9063, 0.8788, 0.9062, 0.9058, 0.875, 0.9058, 0.875, 0.9058, 0.9062, 0.9058, 0.9062, 0.9314, 0.875, 0.9314, 0.875, 0.9314, 0.9062, 0.9314, 0.9062, 1.0, 0.875, 1.0, 0.4195, 0.4195, 0.3832, 0.4493, 0.3589, 0.4129, 0.3886, 0.3886, 0.3886, 0.3886, 0.3589, 0.4129, 0.3466, 0.3945, 0.3729, 0.3729, 0.3729, 0.3729, 0.3466, 0.3945, 0.3328, 0.374, 0.3554, 0.3554, 0.3554, 0.3554, 0.3328, 0.374, 0.3184, 0.3523, 0.337, 0.337, 0.875, 0.6212, 0.8438, 0.6212, 0.8438, 0.5942, 0.875, 0.5942, 0.875, 0.5942, 0.8438, 0.5942, 0.8438, 0.5686, 0.875, 0.5686, 0.875, 0.5686, 0.8438, 0.5686, 0.8438, 0.5, 0.875, 0.5, 0.9195, 0.4195, 0.9493, 0.3832, 0.9129, 0.3589, 0.8886, 0.3886, 0.8886, 0.3886, 0.9129, 0.3589, 0.8945, 0.3466, 0.8729, 0.3729, 0.8729, 0.3729, 0.8945, 0.3466, 0.874, 0.3328, 0.8554, 0.3554, 0.8554, 0.3554, 0.874, 0.3328, 0.8523, 0.3184, 0.837, 0.337, 0.8438, 0.8788, 0.875, 0.8788, 0.875, 0.9058, 0.8438, 0.9058, 0.8438, 0.9058, 0.875, 0.9058, 0.875, 0.9314, 0.8438, 0.9314, 0.8438, 0.9314, 0.875, 0.9314, 0.875, 1.0, 0.8438, 1.0, 0.4493, 0.3832, 0.4195, 0.4195, 0.3886, 0.3886, 0.4129, 0.3589, 0.4129, 0.3589, 0.3886, 0.3886, 0.3729, 0.3729, 0.3945, 0.3466, 0.3945, 0.3466, 0.3729, 0.3729, 0.3554, 0.3554, 0.374, 0.3328, 0.374, 0.3328, 0.3554, 0.3554, 0.337, 0.337, 0.3523, 0.3184, 0.8438, 0.6212, 0.8125, 0.6212, 0.8125, 0.5942, 0.8438, 0.5942, 0.8438, 0.5942, 0.8125, 0.5942, 0.8125, 0.5686, 0.8438, 0.5686, 0.8438, 0.5686, 0.8125, 0.5686, 0.8125, 0.5, 0.8438, 0.5, 0.9493, 0.3832, 0.9715, 0.3418, 0.9311, 0.325, 0.9129, 0.3589, 0.9129, 0.3589, 0.9311, 0.325, 0.9106, 0.3165, 0.8945, 0.3466, 0.8945, 0.3466, 0.9106, 0.3165, 0.8877, 0.3071, 0.874, 0.3328, 0.874, 0.3328, 0.8877, 0.3071, 0.8637, 0.2971, 0.8523, 0.3184, 0.8125, 0.8788, 0.8438, 0.8788, 0.8438, 0.9058, 0.8125, 0.9058, 0.8125, 0.9058, 0.8438, 0.9058, 0.8438, 0.9314, 0.8125, 0.9314, 0.8125, 0.9314, 0.8438, 0.9314, 0.8438, 1.0, 0.8125, 1.0, 0.4715, 0.3418, 0.4493, 0.3832, 0.4129, 0.3589, 0.4311, 0.325, 0.4311, 0.325, 0.4129, 0.3589, 0.3945, 0.3466, 0.4106, 0.3165, 0.4106, 0.3165, 0.3945, 0.3466, 0.374, 0.3328, 0.3877, 0.3071, 0.3877, 0.3071, 0.374, 0.3328, 0.3523, 0.3184, 0.3637, 0.2971, 0.8125, 0.6212, 0.7812, 0.6212, 0.7813, 0.5942, 0.8125, 0.5942, 0.8125, 0.5942, 0.7813, 0.5942, 0.7812, 0.5686, 0.8125, 0.5686, 0.8125, 0.5686, 0.7812, 0.5686, 0.7812, 0.5, 0.8125, 0.5, 0.9715, 0.3418, 0.9851, 0.2968, 0.9422, 0.2882, 0.9311, 0.325, 0.9311, 0.325, 0.9422, 0.2882, 0.9205, 0.2839, 0.9106, 0.3165, 0.9106, 0.3165, 0.9205, 0.2839, 0.8962, 0.2791, 0.8877, 0.3071, 0.8877, 0.3071, 0.8962, 0.2791, 0.8707, 0.274, 0.8637, 0.2971, 0.7812, 0.8788, 0.8125, 0.8788, 0.8125, 0.9058, 0.7813, 0.9058, 0.7813, 0.9058, 0.8125, 0.9058, 0.8125, 0.9314, 0.7813, 0.9314, 0.7813, 0.9314, 0.8125, 0.9314, 0.8125, 1.0, 0.7812, 1.0, 0.4851, 0.2968, 0.4715, 0.3418, 0.4311, 0.325, 0.4422, 0.2882, 0.4422, 0.2882, 0.4311, 0.325, 0.4106, 0.3165, 0.4205, 0.2839, 0.4205, 0.2839, 0.4106, 0.3165, 0.3877, 0.3071, 0.3962, 0.2791, 0.3962, 0.2791, 0.3877, 0.3071, 0.3637, 0.2971, 0.3707, 0.274, 0.7812, 0.6212, 0.75, 0.6212, 0.75, 0.5942, 0.7813, 0.5942, 0.7813, 0.5942, 0.75, 0.5942, 0.75, 0.5686, 0.7812, 0.5686, 0.7812, 0.5686, 0.75, 0.5686, 0.75, 0.5, 0.7812, 0.5, 0.9851, 0.2968, 0.9898, 0.25, 0.946, 0.25, 0.9422, 0.2882, 0.9422, 0.2882, 0.946, 0.25, 0.9238, 0.25, 0.9205, 0.2839, 0.9205, 0.2839, 0.9238, 0.25, 0.8991, 0.25, 0.8962, 0.2791, 0.8962, 0.2791, 0.8991, 0.25, 0.8731, 0.25, 0.8707, 0.274, 0.75, 0.8788, 0.7812, 0.8788, 0.7813, 0.9058, 0.75, 0.9058, 0.75, 0.9058, 0.7813, 0.9058, 0.7813, 0.9314, 0.75, 0.9314, 0.75, 0.9314, 0.7813, 0.9314, 0.7812, 1.0, 0.75, 1.0, 0.4898, 0.25, 0.4851, 0.2968, 0.4422, 0.2882, 0.446, 0.25, 0.446, 0.25, 0.4422, 0.2882, 0.4205, 0.2839, 0.4238, 0.25, 0.4238, 0.25, 0.4205, 0.2839, 0.3962, 0.2791, 0.3991, 0.25, 0.3991, 0.25, 0.3962, 0.2791, 0.3707, 0.274, 0.3731, 0.25, 0.75, 0.6212, 0.7188, 0.6212, 0.7188, 0.5942, 0.75, 0.5942, 0.75, 0.5942, 0.7188, 0.5942, 0.7188, 0.5686, 0.75, 0.5686, 0.75, 0.5686, 0.7188, 0.5686, 0.7187, 0.5, 0.75, 0.5, 0.9898, 0.25, 0.9851, 0.2032, 0.9422, 0.2118, 0.946, 0.25, 0.946, 0.25, 0.9422, 0.2118, 0.9205, 0.2161, 0.9238, 0.25, 0.9238, 0.25, 0.9205, 0.2161, 0.8962, 0.2209, 0.8991, 0.25, 0.8991, 0.25, 0.8962, 0.2209, 0.8707, 0.226, 0.8731, 0.25, 0.7188, 0.8788, 0.75, 0.8788, 0.75, 0.9058, 0.7188, 0.9058, 0.7188, 0.9058, 0.75, 0.9058, 0.75, 0.9314, 0.7188, 0.9314, 0.7188, 0.9314, 0.75, 0.9314, 0.75, 1.0, 0.7188, 1.0, 0.4851, 0.2032, 0.4898, 0.25, 0.446, 0.25, 0.4422, 0.2118, 0.4422, 0.2118, 0.446, 0.25, 0.4238, 0.25, 0.4205, 0.2161, 0.4205, 0.2161, 0.4238, 0.25, 0.3991, 0.25, 0.3962, 0.2209, 0.3962, 0.2209, 0.3991, 0.25, 0.3731, 0.25, 0.3707, 0.226, 0.7188, 0.6212, 0.6875, 0.6212, 0.6875, 0.5942, 0.7188, 0.5942, 0.7188, 0.5942, 0.6875, 0.5942, 0.6875, 0.5686, 0.7188, 0.5686, 0.7188, 0.5686, 0.6875, 0.5686, 0.6875, 0.5, 0.7187, 0.5, 0.9851, 0.2032, 0.9715, 0.1582, 0.9311, 0.175, 0.9422, 0.2118, 0.9422, 0.2118, 0.9311, 0.175, 0.9106, 0.1835, 0.9205, 0.2161, 0.9205, 0.2161, 0.9106, 0.1835, 0.8877, 0.1929, 0.8962, 0.2209, 0.8962, 0.2209, 0.8877, 0.1929, 0.8637, 0.2029, 0.8707, 0.226, 0.6875, 0.8788, 0.7188, 0.8788, 0.7188, 0.9058, 0.6875, 0.9058, 0.6875, 0.9058, 0.7188, 0.9058, 0.7188, 0.9314, 0.6875, 0.9314, 0.6875, 0.9314, 0.7188, 0.9314, 0.7188, 1.0, 0.6875, 1.0, 0.4715, 0.1582, 0.4851, 0.2032, 0.4422, 0.2118, 0.4311, 0.175, 0.4311, 0.175, 0.4422, 0.2118, 0.4205, 0.2161, 0.4106, 0.1835, 0.4106, 0.1835, 0.4205, 0.2161, 0.3962, 0.2209, 0.3877, 0.1929, 0.3877, 0.1929, 0.3962, 0.2209, 0.3707, 0.226, 0.3637, 0.2029, 0.6875, 0.6212, 0.6562, 0.6212, 0.6562, 0.5942, 0.6875, 0.5942, 0.6875, 0.5942, 0.6562, 0.5942, 0.6562, 0.5686, 0.6875, 0.5686, 0.6875, 0.5686, 0.6562, 0.5686, 0.6563, 0.5, 0.6875, 0.5, 0.9715, 0.1582, 0.9493, 0.1168, 0.9129, 0.1411, 0.9311, 0.175, 0.9311, 0.175, 0.9129, 0.1411, 0.8945, 0.1534, 0.9106, 0.1835, 0.9106, 0.1835, 0.8945, 0.1534, 0.874, 0.1672, 0.8877, 0.1929, 0.8877, 0.1929, 0.874, 0.1672, 0.8523, 0.1816, 0.8637, 0.2029, 0.6563, 0.8788, 0.6875, 0.8788, 0.6875, 0.9058, 0.6562, 0.9058, 0.6562, 0.9058, 0.6875, 0.9058, 0.6875, 0.9314, 0.6563, 0.9314, 0.6563, 0.9314, 0.6875, 0.9314, 0.6875, 1.0, 0.6562, 1.0, 0.4493, 0.1168, 0.4715, 0.1582, 0.4311, 0.175, 0.4129, 0.1411, 0.4129, 0.1411, 0.4311, 0.175, 0.4106, 0.1835, 0.3945, 0.1534, 0.3945, 0.1534, 0.4106, 0.1835, 0.3877, 0.1929, 0.374, 0.1672, 0.374, 0.1672, 0.3877, 0.1929, 0.3637, 0.2029, 0.3523, 0.1816, 0.6562, 0.6212, 0.625, 0.6212, 0.625, 0.5942, 0.6562, 0.5942, 0.6562, 0.5942, 0.625, 0.5942, 0.625, 0.5686, 0.6562, 0.5686, 0.6562, 0.5686, 0.625, 0.5686, 0.625, 0.5, 0.6563, 0.5, 0.9493, 0.1168, 0.9195, 0.08047, 0.8886, 0.1114, 0.9129, 0.1411, 0.9129, 0.1411, 0.8886, 0.1114, 0.8729, 0.1271, 0.8945, 0.1534, 0.8945, 0.1534, 0.8729, 0.1271, 0.8554, 0.1446, 0.874, 0.1672, 0.874, 0.1672, 0.8554, 0.1446, 0.837, 0.163, 0.8523, 0.1816, 0.625, 0.8788, 0.6563, 0.8788, 0.6562, 0.9058, 0.625, 0.9058, 0.625, 0.9058, 0.6562, 0.9058, 0.6563, 0.9314, 0.625, 0.9314, 0.625, 0.9314, 0.6563, 0.9314, 0.6562, 1.0, 0.625, 1.0, 0.4195, 0.08047, 0.4493, 0.1168, 0.4129, 0.1411, 0.3886, 0.1114, 0.3886, 0.1114, 0.4129, 0.1411, 0.3945, 0.1534, 0.3729, 0.1271, 0.3729, 0.1271, 0.3945, 0.1534, 0.374, 0.1672, 0.3554, 0.1446, 0.3554, 0.1446, 0.374, 0.1672, 0.3523, 0.1816, 0.337, 0.163, 0.625, 0.6212, 0.5938, 0.6212, 0.5938, 0.5942, 0.625, 0.5942, 0.625, 0.5942, 0.5938, 0.5942, 0.5938, 0.5686, 0.625, 0.5686, 0.625, 0.5686, 0.5938, 0.5686, 0.5938, 0.5, 0.625, 0.5, 0.9195, 0.08047, 0.8832, 0.05065, 0.8589, 0.08706, 0.8886, 0.1114, 0.8886, 0.1114, 0.8589, 0.08706, 0.8466, 0.1055, 0.8729, 0.1271, 0.8729, 0.1271, 0.8466, 0.1055, 0.8328, 0.126, 0.8554, 0.1446, 0.8554, 0.1446, 0.8328, 0.126, 0.8184, 0.1477, 0.837, 0.163, 0.5938, 0.8788, 0.625, 0.8788, 0.625, 0.9058, 0.5937, 0.9058, 0.5937, 0.9058, 0.625, 0.9058, 0.625, 0.9314, 0.5938, 0.9314, 0.5938, 0.9314, 0.625, 0.9314, 0.625, 1.0, 0.5938, 1.0, 0.3832, 0.05065, 0.4195, 0.08047, 0.3886, 0.1114, 0.3589, 0.08706, 0.3589, 0.08706, 0.3886, 0.1114, 0.3729, 0.1271, 0.3466, 0.1055, 0.3466, 0.1055, 0.3729, 0.1271, 0.3554, 0.1446, 0.3328, 0.126, 0.3328, 0.126, 0.3554, 0.1446, 0.337, 0.163, 0.3184, 0.1477, 0.5938, 0.6212, 0.5625, 0.6212, 0.5625, 0.5942, 0.5938, 0.5942, 0.5938, 0.5942, 0.5625, 0.5942, 0.5625, 0.5686, 0.5938, 0.5686, 0.5938, 0.5686, 0.5625, 0.5686, 0.5625, 0.5, 0.5938, 0.5, 0.8832, 0.05065, 0.8418, 0.0285, 0.825, 0.06895, 0.8589, 0.08706, 0.8589, 0.08706, 0.825, 0.06895, 0.8165, 0.08943, 0.8466, 0.1055, 0.8466, 0.1055, 0.8165, 0.08943, 0.8071, 0.1123, 0.8328, 0.126, 0.8328, 0.126, 0.8071, 0.1123, 0.7971, 0.1363, 0.8184, 0.1477, 0.5625, 0.8788, 0.5938, 0.8788, 0.5937, 0.9058, 0.5625, 0.9058, 0.5625, 0.9058, 0.5937, 0.9058, 0.5938, 0.9314, 0.5625, 0.9314, 0.5625, 0.9314, 0.5938, 0.9314, 0.5938, 1.0, 0.5625, 1.0, 0.3418, 0.0285, 0.3832, 0.05065, 0.3589, 0.08706, 0.325, 0.06895, 0.325, 0.06895, 0.3589, 0.08706, 0.3466, 0.1055, 0.3165, 0.08943, 0.3165, 0.08943, 0.3466, 0.1055, 0.3328, 0.126, 0.3071, 0.1123, 0.3071, 0.1123, 0.3328, 0.126, 0.3184, 0.1477, 0.2971, 0.1363, 0.5625, 0.6212, 0.5312, 0.6212, 0.5313, 0.5942, 0.5625, 0.5942, 0.5625, 0.5942, 0.5313, 0.5942, 0.5312, 0.5686, 0.5625, 0.5686, 0.5625, 0.5686, 0.5312, 0.5686, 0.5312, 0.5, 0.5625, 0.5, 0.8418, 0.0285, 0.7968, 0.01485, 0.7882, 0.05779, 0.825, 0.06895, 0.825, 0.06895, 0.7882, 0.05779, 0.7839, 0.07954, 0.8165, 0.08943, 0.8165, 0.08943, 0.7839, 0.07954, 0.7791, 0.1038, 0.8071, 0.1123, 0.8071, 0.1123, 0.7791, 0.1038, 0.774, 0.1293, 0.7971, 0.1363, 0.5312, 0.8788, 0.5625, 0.8788, 0.5625, 0.9058, 0.5313, 0.9058, 0.5313, 0.9058, 0.5625, 0.9058, 0.5625, 0.9314, 0.5312, 0.9314, 0.5312, 0.9314, 0.5625, 0.9314, 0.5625, 1.0, 0.5312, 1.0, 0.2968, 0.01485, 0.3418, 0.0285, 0.325, 0.06895, 0.2882, 0.05779, 0.2882, 0.05779, 0.325, 0.06895, 0.3165, 0.08943, 0.2839, 0.07954, 0.2839, 0.07954, 0.3165, 0.08943, 0.3071, 0.1123, 0.2791, 0.1038, 0.2791, 0.1038, 0.3071, 0.1123, 0.2971, 0.1363, 0.274, 0.1293, 0.5312, 0.6212, 0.5, 0.6212, 0.5, 0.5942, 0.5313, 0.5942, 0.5313, 0.5942, 0.5, 0.5942, 0.5, 0.5686, 0.5312, 0.5686, 0.5312, 0.5686, 0.5, 0.5686, 0.5, 0.5, 0.5312, 0.5, 0.7968, 0.01485, 0.75, 0.01025, 0.75, 0.05403, 0.7882, 0.05779, 0.7882, 0.05779, 0.75, 0.05403, 0.75, 0.0762, 0.7839, 0.07954, 0.7839, 0.07954, 0.75, 0.0762, 0.75, 0.1009, 0.7791, 0.1038, 0.7791, 0.1038, 0.75, 0.1009, 0.75, 0.1269, 0.774, 0.1293, 0.5, 0.8788, 0.5312, 0.8788, 0.5313, 0.9058, 0.5, 0.9058, 0.5, 0.9058, 0.5313, 0.9058, 0.5312, 0.9314, 0.5, 0.9314, 0.5, 0.9314, 0.5312, 0.9314, 0.5312, 1.0, 0.5, 1.0, 0.25, 0.01025, 0.2968, 0.01485, 0.2882, 0.05779, 0.25, 0.05403, 0.25, 0.05403, 0.2882, 0.05779, 0.2839, 0.07954, 0.25, 0.0762, 0.25, 0.0762, 0.2839, 0.07954, 0.2791, 0.1038, 0.25, 0.1009, 0.25, 0.1009, 0.2791, 0.1038, 0.274, 0.1293, 0.25, 0.1269, 0.5, 0.6212, 0.4688, 0.6212, 0.4688, 0.5942, 0.5, 0.5942, 0.5, 0.5942, 0.4688, 0.5942, 0.4688, 0.5686, 0.5, 0.5686, 0.5, 0.5686, 0.4688, 0.5686, 0.4688, 0.5, 0.5, 0.5, 0.75, 0.01025, 0.7032, 0.01485, 0.7118, 0.05779, 0.75, 0.05403, 0.75, 0.05403, 0.7118, 0.05779, 0.7161, 0.07954, 0.75, 0.0762, 0.75, 0.0762, 0.7161, 0.07954, 0.7209, 0.1038, 0.75, 0.1009, 0.75, 0.1009, 0.7209, 0.1038, 0.726, 0.1293, 0.75, 0.1269, 0.4688, 0.8788, 0.5, 0.8788, 0.5, 0.9058, 0.4688, 0.9058, 0.4688, 0.9058, 0.5, 0.9058, 0.5, 0.9314, 0.4688, 0.9314, 0.4688, 0.9314, 0.5, 0.9314, 0.5, 1.0, 0.4688, 1.0, 0.2032, 0.01485, 0.25, 0.01025, 0.25, 0.05403, 0.2118, 0.05779, 0.2118, 0.05779, 0.25, 0.05403, 0.25, 0.0762, 0.2161, 0.07954, 0.2161, 0.07954, 0.25, 0.0762, 0.25, 0.1009, 0.2209, 0.1038, 0.2209, 0.1038, 0.25, 0.1009, 0.25, 0.1269, 0.226, 0.1293, 0.4688, 0.6212, 0.4375, 0.6212, 0.4375, 0.5942, 0.4688, 0.5942, 0.4688, 0.5942, 0.4375, 0.5942, 0.4375, 0.5686, 0.4688, 0.5686, 0.4688, 0.5686, 0.4375, 0.5686, 0.4375, 0.5, 0.4688, 0.5, 0.7032, 0.01485, 0.6582, 0.0285, 0.675, 0.06895, 0.7118, 0.05779, 0.7118, 0.05779, 0.675, 0.06895, 0.6835, 0.08943, 0.7161, 0.07954, 0.7161, 0.07954, 0.6835, 0.08943, 0.6929, 0.1123, 0.7209, 0.1038, 0.7209, 0.1038, 0.6929, 0.1123, 0.7029, 0.1363, 0.726, 0.1293, 0.4375, 0.8788, 0.4688, 0.8788, 0.4688, 0.9058, 0.4375, 0.9058, 0.4375, 0.9058, 0.4688, 0.9058, 0.4688, 0.9314, 0.4375, 0.9314, 0.4375, 0.9314, 0.4688, 0.9314, 0.4688, 1.0, 0.4375, 1.0, 0.1582, 0.0285, 0.2032, 0.01485, 0.2118, 0.05779, 0.175, 0.06895, 0.175, 0.06895, 0.2118, 0.05779, 0.2161, 0.07954, 0.1835, 0.08943, 0.1835, 0.08943, 0.2161, 0.07954, 0.2209, 0.1038, 0.1929, 0.1123, 0.1929, 0.1123, 0.2209, 0.1038, 0.226, 0.1293, 0.2029, 0.1363, 0.4375, 0.6212, 0.4063, 0.6212, 0.4062, 0.5942, 0.4375, 0.5942, 0.4375, 0.5942, 0.4062, 0.5942, 0.4063, 0.5686, 0.4375, 0.5686, 0.4375, 0.5686, 0.4063, 0.5686, 0.4062, 0.5, 0.4375, 0.5, 0.6582, 0.0285, 0.6168, 0.05065, 0.6411, 0.08706, 0.675, 0.06895, 0.675, 0.06895, 0.6411, 0.08706, 0.6534, 0.1055, 0.6835, 0.08943, 0.6835, 0.08943, 0.6534, 0.1055, 0.6672, 0.126, 0.6929, 0.1123, 0.6929, 0.1123, 0.6672, 0.126, 0.6816, 0.1477, 0.7029, 0.1363, 0.4062, 0.8788, 0.4375, 0.8788, 0.4375, 0.9058, 0.4062, 0.9058, 0.4062, 0.9058, 0.4375, 0.9058, 0.4375, 0.9314, 0.4062, 0.9314, 0.4062, 0.9314, 0.4375, 0.9314, 0.4375, 1.0, 0.4062, 1.0, 0.1168, 0.05065, 0.1582, 0.0285, 0.175, 0.06895, 0.1411, 0.08706, 0.1411, 0.08706, 0.175, 0.06895, 0.1835, 0.08943, 0.1534, 0.1055, 0.1534, 0.1055, 0.1835, 0.08943, 0.1929, 0.1123, 0.1672, 0.126, 0.1672, 0.126, 0.1929, 0.1123, 0.2029, 0.1363, 0.1816, 0.1477, 0.4063, 0.6212, 0.375, 0.6212, 0.375, 0.5942, 0.4062, 0.5942, 0.4062, 0.5942, 0.375, 0.5942, 0.375, 0.5686, 0.4063, 0.5686, 0.4063, 0.5686, 0.375, 0.5686, 0.375, 0.5, 0.4062, 0.5, 0.6168, 0.05065, 0.5805, 0.08047, 0.6114, 0.1114, 0.6411, 0.08706, 0.6411, 0.08706, 0.6114, 0.1114, 0.6271, 0.1271, 0.6534, 0.1055, 0.6534, 0.1055, 0.6271, 0.1271, 0.6446, 0.1446, 0.6672, 0.126, 0.6672, 0.126, 0.6446, 0.1446, 0.663, 0.163, 0.6816, 0.1477, 0.375, 0.8788, 0.4062, 0.8788, 0.4062, 0.9058, 0.375, 0.9058, 0.375, 0.9058, 0.4062, 0.9058, 0.4062, 0.9314, 0.375, 0.9314, 0.375, 0.9314, 0.4062, 0.9314, 0.4062, 1.0, 0.375, 1.0, 0.08047, 0.08047, 0.1168, 0.05065, 0.1411, 0.08706, 0.1114, 0.1114, 0.1114, 0.1114, 0.1411, 0.08706, 0.1534, 0.1055, 0.1271, 0.1271, 0.1271, 0.1271, 0.1534, 0.1055, 0.1672, 0.126, 0.1446, 0.1446, 0.1446, 0.1446, 0.1672, 0.126, 0.1816, 0.1477, 0.163, 0.163, 0.375, 0.6212, 0.3438, 0.6212, 0.3438, 0.5942, 0.375, 0.5942, 0.375, 0.5942, 0.3438, 0.5942, 0.3438, 0.5686, 0.375, 0.5686, 0.375, 0.5686, 0.3438, 0.5686, 0.3438, 0.5, 0.375, 0.5, 0.5805, 0.08047, 0.5507, 0.1168, 0.5871, 0.1411, 0.6114, 0.1114, 0.6114, 0.1114, 0.5871, 0.1411, 0.6055, 0.1534, 0.6271, 0.1271, 0.6271, 0.1271, 0.6055, 0.1534, 0.626, 0.1672, 0.6446, 0.1446, 0.6446, 0.1446, 0.626, 0.1672, 0.6477, 0.1816, 0.663, 0.163, 0.3438, 0.8788, 0.375, 0.8788, 0.375, 0.9058, 0.3438, 0.9058, 0.3438, 0.9058, 0.375, 0.9058, 0.375, 0.9314, 0.3437, 0.9314, 0.3437, 0.9314, 0.375, 0.9314, 0.375, 1.0, 0.3438, 1.0, 0.05065, 0.1168, 0.08047, 0.08047, 0.1114, 0.1114, 0.08706, 0.1411, 0.08706, 0.1411, 0.1114, 0.1114, 0.1271, 0.1271, 0.1055, 0.1534, 0.1055, 0.1534, 0.1271, 0.1271, 0.1446, 0.1446, 0.126, 0.1672, 0.126, 0.1672, 0.1446, 0.1446, 0.163, 0.163, 0.1477, 0.1816, 0.3438, 0.6212, 0.3125, 0.6212, 0.3125, 0.5942, 0.3438, 0.5942, 0.3438, 0.5942, 0.3125, 0.5942, 0.3125, 0.5686, 0.3438, 0.5686, 0.3438, 0.5686, 0.3125, 0.5686, 0.3125, 0.5, 0.3438, 0.5, 0.5507, 0.1168, 0.5285, 0.1582, 0.5689, 0.175, 0.5871, 0.1411, 0.5871, 0.1411, 0.5689, 0.175, 0.5894, 0.1835, 0.6055, 0.1534, 0.6055, 0.1534, 0.5894, 0.1835, 0.6123, 0.1929, 0.626, 0.1672, 0.626, 0.1672, 0.6123, 0.1929, 0.6363, 0.2029, 0.6477, 0.1816, 0.3125, 0.8788, 0.3438, 0.8788, 0.3438, 0.9058, 0.3125, 0.9058, 0.3125, 0.9058, 0.3438, 0.9058, 0.3437, 0.9314, 0.3125, 0.9314, 0.3125, 0.9314, 0.3437, 0.9314, 0.3438, 1.0, 0.3125, 1.0, 0.0285, 0.1582, 0.05065, 0.1168, 0.08706, 0.1411, 0.06895, 0.175, 0.06895, 0.175, 0.08706, 0.1411, 0.1055, 0.1534, 0.08943, 0.1835, 0.08943, 0.1835, 0.1055, 0.1534, 0.126, 0.1672, 0.1123, 0.1929, 0.1123, 0.1929, 0.126, 0.1672, 0.1477, 0.1816, 0.1363, 0.2029, 0.3125, 0.6212, 0.2813, 0.6212, 0.2813, 0.5942, 0.3125, 0.5942, 0.3125, 0.5942, 0.2813, 0.5942, 0.2812, 0.5686, 0.3125, 0.5686, 0.3125, 0.5686, 0.2812, 0.5686, 0.2813, 0.5, 0.3125, 0.5, 0.5285, 0.1582, 0.5149, 0.2032, 0.5578, 0.2118, 0.5689, 0.175, 0.5689, 0.175, 0.5578, 0.2118, 0.5795, 0.2161, 0.5894, 0.1835, 0.5894, 0.1835, 0.5795, 0.2161, 0.6038, 0.2209, 0.6123, 0.1929, 0.6123, 0.1929, 0.6038, 0.2209, 0.6293, 0.226, 0.6363, 0.2029, 0.2813, 0.8788, 0.3125, 0.8788, 0.3125, 0.9058, 0.2813, 0.9058, 0.2813, 0.9058, 0.3125, 0.9058, 0.3125, 0.9314, 0.2812, 0.9314, 0.2812, 0.9314, 0.3125, 0.9314, 0.3125, 1.0, 0.2813, 1.0, 0.01485, 0.2032, 0.0285, 0.1582, 0.06895, 0.175, 0.05779, 0.2118, 0.05779, 0.2118, 0.06895, 0.175, 0.08943, 0.1835, 0.07954, 0.2161, 0.07954, 0.2161, 0.08943, 0.1835, 0.1123, 0.1929, 0.1038, 0.2209, 0.1038, 0.2209, 0.1123, 0.1929, 0.1363, 0.2029, 0.1293, 0.226, 0.2813, 0.6212, 0.25, 0.6212, 0.25, 0.5942, 0.2813, 0.5942, 0.2813, 0.5942, 0.25, 0.5942, 0.25, 0.5686, 0.2812, 0.5686, 0.2812, 0.5686, 0.25, 0.5686, 0.25, 0.5, 0.2813, 0.5, 0.5149, 0.2032, 0.5102, 0.25, 0.554, 0.25, 0.5578, 0.2118, 0.5578, 0.2118, 0.554, 0.25, 0.5762, 0.25, 0.5795, 0.2161, 0.5795, 0.2161, 0.5762, 0.25, 0.6009, 0.25, 0.6038, 0.2209, 0.6038, 0.2209, 0.6009, 0.25, 0.6269, 0.25, 0.6293, 0.226, 0.25, 0.8788, 0.2813, 0.8788, 0.2813, 0.9058, 0.25, 0.9058, 0.25, 0.9058, 0.2813, 0.9058, 0.2812, 0.9314, 0.25, 0.9314, 0.25, 0.9314, 0.2812, 0.9314, 0.2813, 1.0, 0.25, 1.0, 0.01025, 0.25, 0.01485, 0.2032, 0.05779, 0.2118, 0.05403, 0.25, 0.05403, 0.25, 0.05779, 0.2118, 0.07954, 0.2161, 0.0762, 0.25, 0.0762, 0.25, 0.07954, 0.2161, 0.1038, 0.2209, 0.1009, 0.25, 0.1009, 0.25, 0.1038, 0.2209, 0.1293, 0.226, 0.1269, 0.25, 0.25, 0.6212, 0.2188, 0.6212, 0.2188, 0.5942, 0.25, 0.5942, 0.25, 0.5942, 0.2188, 0.5942, 0.2187, 0.5686, 0.25, 0.5686, 0.25, 0.5686, 0.2187, 0.5686, 0.2187, 0.5, 0.25, 0.5, 0.5102, 0.25, 0.5149, 0.2968, 0.5578, 0.2882, 0.554, 0.25, 0.554, 0.25, 0.5578, 0.2882, 0.5795, 0.2839, 0.5762, 0.25, 0.5762, 0.25, 0.5795, 0.2839, 0.6038, 0.2791, 0.6009, 0.25, 0.6009, 0.25, 0.6038, 0.2791, 0.6293, 0.274, 0.6269, 0.25, 0.2188, 0.8788, 0.25, 0.8788, 0.25, 0.9058, 0.2188, 0.9058, 0.2188, 0.9058, 0.25, 0.9058, 0.25, 0.9314, 0.2188, 0.9314, 0.2188, 0.9314, 0.25, 0.9314, 0.25, 1.0, 0.2187, 1.0, 0.01485, 0.2968, 0.01025, 0.25, 0.05403, 0.25, 0.05779, 0.2882, 0.05779, 0.2882, 0.05403, 0.25, 0.0762, 0.25, 0.07954, 0.2839, 0.07954, 0.2839, 0.0762, 0.25, 0.1009, 0.25, 0.1038, 0.2791, 0.1038, 0.2791, 0.1009, 0.25, 0.1269, 0.25, 0.1293, 0.274, 0.2188, 0.6212, 0.1875, 0.6212, 0.1875, 0.5942, 0.2188, 0.5942, 0.2188, 0.5942, 0.1875, 0.5942, 0.1875, 0.5686, 0.2187, 0.5686, 0.2187, 0.5686, 0.1875, 0.5686, 0.1875, 0.5, 0.2187, 0.5, 0.5149, 0.2968, 0.5285, 0.3418, 0.5689, 0.325, 0.5578, 0.2882, 0.5578, 0.2882, 0.5689, 0.325, 0.5894, 0.3165, 0.5795, 0.2839, 0.5795, 0.2839, 0.5894, 0.3165, 0.6123, 0.3071, 0.6038, 0.2791, 0.6038, 0.2791, 0.6123, 0.3071, 0.6363, 0.2971, 0.6293, 0.274, 0.1875, 0.8788, 0.2188, 0.8788, 0.2188, 0.9058, 0.1875, 0.9058, 0.1875, 0.9058, 0.2188, 0.9058, 0.2188, 0.9314, 0.1875, 0.9314, 0.1875, 0.9314, 0.2188, 0.9314, 0.2187, 1.0, 0.1875, 1.0, 0.0285, 0.3418, 0.01485, 0.2968, 0.05779, 0.2882, 0.06895, 0.325, 0.06895, 0.325, 0.05779, 0.2882, 0.07954, 0.2839, 0.08943, 0.3165, 0.08943, 0.3165, 0.07954, 0.2839, 0.1038, 0.2791, 0.1123, 0.3071, 0.1123, 0.3071, 0.1038, 0.2791, 0.1293, 0.274, 0.1363, 0.2971, 0.1875, 0.6212, 0.1562, 0.6212, 0.1563, 0.5942, 0.1875, 0.5942, 0.1875, 0.5942, 0.1563, 0.5942, 0.1563, 0.5686, 0.1875, 0.5686, 0.1875, 0.5686, 0.1563, 0.5686, 0.1563, 0.5, 0.1875, 0.5, 0.5285, 0.3418, 0.5507, 0.3832, 0.5871, 0.3589, 0.5689, 0.325, 0.5689, 0.325, 0.5871, 0.3589, 0.6055, 0.3466, 0.5894, 0.3165, 0.5894, 0.3165, 0.6055, 0.3466, 0.626, 0.3328, 0.6123, 0.3071, 0.6123, 0.3071, 0.626, 0.3328, 0.6477, 0.3184, 0.6363, 0.2971, 0.1562, 0.8788, 0.1875, 0.8788, 0.1875, 0.9058, 0.1563, 0.9058, 0.1563, 0.9058, 0.1875, 0.9058, 0.1875, 0.9314, 0.1562, 0.9314, 0.1562, 0.9314, 0.1875, 0.9314, 0.1875, 1.0, 0.1562, 1.0, 0.05065, 0.3832, 0.0285, 0.3418, 0.06895, 0.325, 0.08706, 0.3589, 0.08706, 0.3589, 0.06895, 0.325, 0.08943, 0.3165, 0.1055, 0.3466, 0.1055, 0.3466, 0.08943, 0.3165, 0.1123, 0.3071, 0.126, 0.3328, 0.126, 0.3328, 0.1123, 0.3071, 0.1363, 0.2971, 0.1477, 0.3184, 0.1562, 0.6212, 0.125, 0.6212, 0.125, 0.5942, 0.1563, 0.5942, 0.1563, 0.5942, 0.125, 0.5942, 0.125, 0.5686, 0.1563, 0.5686, 0.1563, 0.5686, 0.125, 0.5686, 0.125, 0.5, 0.1563, 0.5, 0.5507, 0.3832, 0.5805, 0.4195, 0.6114, 0.3886, 0.5871, 0.3589, 0.5871, 0.3589, 0.6114, 0.3886, 0.6271, 0.3729, 0.6055, 0.3466, 0.6055, 0.3466, 0.6271, 0.3729, 0.6446, 0.3554, 0.626, 0.3328, 0.626, 0.3328, 0.6446, 0.3554, 0.663, 0.337, 0.6477, 0.3184, 0.125, 0.8788, 0.1562, 0.8788, 0.1563, 0.9058, 0.125, 0.9058, 0.125, 0.9058, 0.1563, 0.9058, 0.1562, 0.9314, 0.125, 0.9314, 0.125, 0.9314, 0.1562, 0.9314, 0.1562, 1.0, 0.125, 1.0, 0.08047, 0.4195, 0.05065, 0.3832, 0.08706, 0.3589, 0.1114, 0.3886, 0.1114, 0.3886, 0.08706, 0.3589, 0.1055, 0.3466, 0.1271, 0.3729, 0.1271, 0.3729, 0.1055, 0.3466, 0.126, 0.3328, 0.1446, 0.3554, 0.1446, 0.3554, 0.126, 0.3328, 0.1477, 0.3184, 0.163, 0.337, 0.125, 0.6212, 0.09375, 0.6212, 0.09375, 0.5942, 0.125, 0.5942, 0.125, 0.5942, 0.09375, 0.5942, 0.09375, 0.5686, 0.125, 0.5686, 0.125, 0.5686, 0.09375, 0.5686, 0.09375, 0.5, 0.125, 0.5, 0.5805, 0.4195, 0.6168, 0.4493, 0.6411, 0.4129, 0.6114, 0.3886, 0.6114, 0.3886, 0.6411, 0.4129, 0.6534, 0.3945, 0.6271, 0.3729, 0.6271, 0.3729, 0.6534, 0.3945, 0.6672, 0.374, 0.6446, 0.3554, 0.6446, 0.3554, 0.6672, 0.374, 0.6816, 0.3523, 0.663, 0.337, 0.09375, 0.8788, 0.125, 0.8788, 0.125, 0.9058, 0.09375, 0.9058, 0.09375, 0.9058, 0.125, 0.9058, 0.125, 0.9314, 0.09375, 0.9314, 0.09375, 0.9314, 0.125, 0.9314, 0.125, 1.0, 0.09375, 1.0, 0.1168, 0.4493, 0.08047, 0.4195, 0.1114, 0.3886, 0.1411, 0.4129, 0.1411, 0.4129, 0.1114, 0.3886, 0.1271, 0.3729, 0.1534, 0.3945, 0.1534, 0.3945, 0.1271, 0.3729, 0.1446, 0.3554, 0.1672, 0.374, 0.1672, 0.374, 0.1446, 0.3554, 0.163, 0.337, 0.1816, 0.3523, 0.09375, 0.6212, 0.0625, 0.6212, 0.0625, 0.5942, 0.09375, 0.5942, 0.09375, 0.5942, 0.0625, 0.5942, 0.0625, 0.5686, 0.09375, 0.5686, 0.09375, 0.5686, 0.0625, 0.5686, 0.0625, 0.5, 0.09375, 0.5, 0.6168, 0.4493, 0.6582, 0.4715, 0.675, 0.4311, 0.6411, 0.4129, 0.6411, 0.4129, 0.675, 0.4311, 0.6835, 0.4106, 0.6534, 0.3945, 0.6534, 0.3945, 0.6835, 0.4106, 0.6929, 0.3877, 0.6672, 0.374, 0.6672, 0.374, 0.6929, 0.3877, 0.7029, 0.3637, 0.6816, 0.3523, 0.0625, 0.8788, 0.09375, 0.8788, 0.09375, 0.9058, 0.0625, 0.9058, 0.0625, 0.9058, 0.09375, 0.9058, 0.09375, 0.9314, 0.0625, 0.9314, 0.0625, 0.9314, 0.09375, 0.9314, 0.09375, 1.0, 0.0625, 1.0, 0.1582, 0.4715, 0.1168, 0.4493, 0.1411, 0.4129, 0.175, 0.4311, 0.175, 0.4311, 0.1411, 0.4129, 0.1534, 0.3945, 0.1835, 0.4106, 0.1835, 0.4106, 0.1534, 0.3945, 0.1672, 0.374, 0.1929, 0.3877, 0.1929, 0.3877, 0.1672, 0.374, 0.1816, 0.3523, 0.2029, 0.3637, 0.0625, 0.6212, 0.03125, 0.6212, 0.03125, 0.5942, 0.0625, 0.5942, 0.0625, 0.5942, 0.03125, 0.5942, 0.03125, 0.5686, 0.0625, 0.5686, 0.0625, 0.5686, 0.03125, 0.5686, 0.03125, 0.5, 0.0625, 0.5, 0.6582, 0.4715, 0.7032, 0.4851, 0.7118, 0.4422, 0.675, 0.4311, 0.675, 0.4311, 0.7118, 0.4422, 0.7161, 0.4205, 0.6835, 0.4106, 0.6835, 0.4106, 0.7161, 0.4205, 0.7209, 0.3962, 0.6929, 0.3877, 0.6929, 0.3877, 0.7209, 0.3962, 0.726, 0.3707, 0.7029, 0.3637, 0.03125, 0.8788, 0.0625, 0.8788, 0.0625, 0.9058, 0.03125, 0.9058, 0.03125, 0.9058, 0.0625, 0.9058, 0.0625, 0.9314, 0.03125, 0.9314, 0.03125, 0.9314, 0.0625, 0.9314, 0.0625, 1.0, 0.03125, 1.0, 0.2032, 0.4851, 0.1582, 0.4715, 0.175, 0.4311, 0.2118, 0.4422, 0.2118, 0.4422, 0.175, 0.4311, 0.1835, 0.4106, 0.2161, 0.4205, 0.2161, 0.4205, 0.1835, 0.4106, 0.1929, 0.3877, 0.2209, 0.3962, 0.2209, 0.3962, 0.1929, 0.3877, 0.2029, 0.3637, 0.226, 0.3707, 0.03125, 0.6212, 0.0, 0.6212, 0.0001909, 0.5942, 0.03125, 0.5942, 0.03125, 0.5942, 0.0001909, 0.5942, 0.0007539, 0.5686, 0.03125, 0.5686, 0.03125, 0.5686, 0.0007539, 0.5686, 0.001661, 0.5, 0.03125, 0.5, 0.7032, 0.4851, 0.75, 0.4898, 0.75, 0.446, 0.7118, 0.4422, 0.7118, 0.4422, 0.75, 0.446, 0.75, 0.4238, 0.7161, 0.4205, 0.7161, 0.4205, 0.75, 0.4238, 0.75, 0.3991, 0.7209, 0.3962, 0.7209, 0.3962, 0.75, 0.3991, 0.75, 0.3731, 0.726, 0.3707, 0.0, 0.8788, 0.03125, 0.8788, 0.03125, 0.9058, 0.0001909, 0.9058, 0.0001909, 0.9058, 0.03125, 0.9058, 0.03125, 0.9314, 0.0007539, 0.9314, 0.0007539, 0.9314, 0.03125, 0.9314, 0.03125, 1.0, 0.001661, 1.0, 0.25, 0.4898, 0.2032, 0.4851, 0.2118, 0.4422, 0.25, 0.446, 0.25, 0.446, 0.2118, 0.4422, 0.2161, 0.4205, 0.25, 0.4238, 0.25, 0.4238, 0.2161, 0.4205, 0.2209, 0.3962, 0.25, 0.3991, 0.25, 0.3991, 0.2209, 0.3962, 0.226, 0.3707, 0.25, 0.3731, 0.75, 0.3731, 0.774, 0.3707, 0.7971, 0.3637, 0.8184, 0.3523, 0.837, 0.337, 0.8523, 0.3184, 0.8637, 0.2971, 0.8707, 0.274, 0.8731, 0.25, 0.8707, 0.226, 0.8637, 0.2029, 0.8523, 0.1816, 0.837, 0.163, 0.8184, 0.1477, 0.7971, 0.1363, 0.774, 0.1293, 0.75, 0.1269, 0.726, 0.1293, 0.7029, 0.1363, 0.6816, 0.1477, 0.663, 0.163, 0.6477, 0.1816, 0.6363, 0.2029, 0.6293, 0.226, 0.6269, 0.25, 0.6293, 0.274, 0.6363, 0.2971, 0.6477, 0.3184, 0.663, 0.337, 0.6816, 0.3523, 0.7029, 0.3637, 0.726, 0.3707, 1.0, 0.6212, 1.0, 0.8788, 0.9688, 0.8788, 0.9688, 0.6212, 0.03125, 0.6212, 0.03125, 0.8788, 0.0, 0.8788, 0.0, 0.6212, 0.274, 0.3707, 0.25, 0.3731, 0.226, 0.3707, 0.2029, 0.3637, 0.1816, 0.3523, 0.163, 0.337, 0.1477, 0.3184, 0.1363, 0.2971, 0.1293, 0.274, 0.1269, 0.25, 0.1293, 0.226, 0.1363, 0.2029, 0.1477, 0.1816, 0.163, 0.163, 0.1816, 0.1477, 0.2029, 0.1363, 0.226, 0.1293, 0.25, 0.1269, 0.274, 0.1293, 0.2971, 0.1363, 0.3184, 0.1477, 0.337, 0.163, 0.3523, 0.1816, 0.3637, 0.2029, 0.3707, 0.226, 0.3731, 0.25, 0.3707, 0.274, 0.3637, 0.2971, 0.3523, 0.3184, 0.337, 0.337, 0.3184, 0.3523, 0.2971, 0.3637, 0.9688, 0.6212, 0.9688, 0.8788, 0.9375, 0.8788, 0.9375, 0.6212, 0.9375, 0.6212, 0.9375, 0.8788, 0.9063, 0.8788, 0.9062, 0.6212, 0.9062, 0.6212, 0.9063, 0.8788, 0.875, 0.8788, 0.875, 0.6212, 0.875, 0.6212, 0.875, 0.8788, 0.8438, 0.8788, 0.8438, 0.6212, 0.8438, 0.6212, 0.8438, 0.8788, 0.8125, 0.8788, 0.8125, 0.6212, 0.8125, 0.6212, 0.8125, 0.8788, 0.7812, 0.8788, 0.7812, 0.6212, 0.7812, 0.6212, 0.7812, 0.8788, 0.75, 0.8788, 0.75, 0.6212, 0.75, 0.6212, 0.75, 0.8788, 0.7188, 0.8788, 0.7188, 0.6212, 0.7188, 0.6212, 0.7188, 0.8788, 0.6875, 0.8788, 0.6875, 0.6212, 0.6875, 0.6212, 0.6875, 0.8788, 0.6563, 0.8788, 0.6562, 0.6212, 0.6562, 0.6212, 0.6563, 0.8788, 0.625, 0.8788, 0.625, 0.6212, 0.625, 0.6212, 0.625, 0.8788, 0.5938, 0.8788, 0.5938, 0.6212, 0.5938, 0.6212, 0.5938, 0.8788, 0.5625, 0.8788, 0.5625, 0.6212, 0.5625, 0.6212, 0.5625, 0.8788, 0.5312, 0.8788, 0.5312, 0.6212, 0.5312, 0.6212, 0.5312, 0.8788, 0.5, 0.8788, 0.5, 0.6212, 0.5, 0.6212, 0.5, 0.8788, 0.4688, 0.8788, 0.4688, 0.6212, 0.4688, 0.6212, 0.4688, 0.8788, 0.4375, 0.8788, 0.4375, 0.6212, 0.4375, 0.6212, 0.4375, 0.8788, 0.4062, 0.8788, 0.4063, 0.6212, 0.4063, 0.6212, 0.4062, 0.8788, 0.375, 0.8788, 0.375, 0.6212, 0.375, 0.6212, 0.375, 0.8788, 0.3438, 0.8788, 0.3438, 0.6212, 0.3438, 0.6212, 0.3438, 0.8788, 0.3125, 0.8788, 0.3125, 0.6212, 0.3125, 0.6212, 0.3125, 0.8788, 0.2813, 0.8788, 0.2813, 0.6212, 0.2813, 0.6212, 0.2813, 0.8788, 0.25, 0.8788, 0.25, 0.6212, 0.25, 0.6212, 0.25, 0.8788, 0.2188, 0.8788, 0.2188, 0.6212, 0.2188, 0.6212, 0.2188, 0.8788, 0.1875, 0.8788, 0.1875, 0.6212, 0.1875, 0.6212, 0.1875, 0.8788, 0.1562, 0.8788, 0.1562, 0.6212, 0.1562, 0.6212, 0.1562, 0.8788, 0.125, 0.8788, 0.125, 0.6212, 0.125, 0.6212, 0.125, 0.8788, 0.09375, 0.8788, 0.09375, 0.6212, 0.09375, 0.6212, 0.09375, 0.8788, 0.0625, 0.8788, 0.0625, 0.6212, 0.0625, 0.6212, 0.0625, 0.8788, 0.03125, 0.8788, 0.03125, 0.6212])
me_cylinder.update()

# ---- objects
ob_light = bpy.data.objects.new('Light', light_light)
ob_camera = bpy.data.objects.new('Camera', cam_camera)
ob_cylinder = bpy.data.objects.new('Cylinder', me_cylinder)

# ---- transforms, parenting, visibility, modifiers, constraints
ob_light.location = (4.076, 1.005, 5.904)
ob_light.rotation_euler = (0.6503, 0.05522, 1.866)
ob_light.lock_rotations_4d = False
ob_light.empty_display_type = 'ARROWS'
ob_light.color = (0.0, 0.0, 0.0, 0.0)
ob_light.lineart.crease_threshold = 0.0
ob_camera.location = (7.359, -6.926, 4.958)
ob_camera.rotation_euler = (1.109, 0.0, 0.8149)
ob_camera.lock_rotations_4d = False
ob_camera.empty_display_type = 'ARROWS'
ob_camera.color = (0.0, 0.0, 0.0, 0.0)
ob_camera.display_type = 'WIRE'
ob_camera.lineart.crease_threshold = 0.0
ob_cylinder.location = (0.0, 0.0, 0.0)

# ---- collection membership
col_collection.objects.link(ob_light)
col_collection.objects.link(ob_camera)
col_collection.objects.link(ob_cylinder)

# ---- scene / render settings (as saved in the file)
scene.camera = ob_camera
scene.frame_start = 1; scene.frame_end = 250; scene.frame_set(1)
scene.render.engine = 'BLENDER_EEVEE_NEXT'
bpy.context.view_layer.update()
